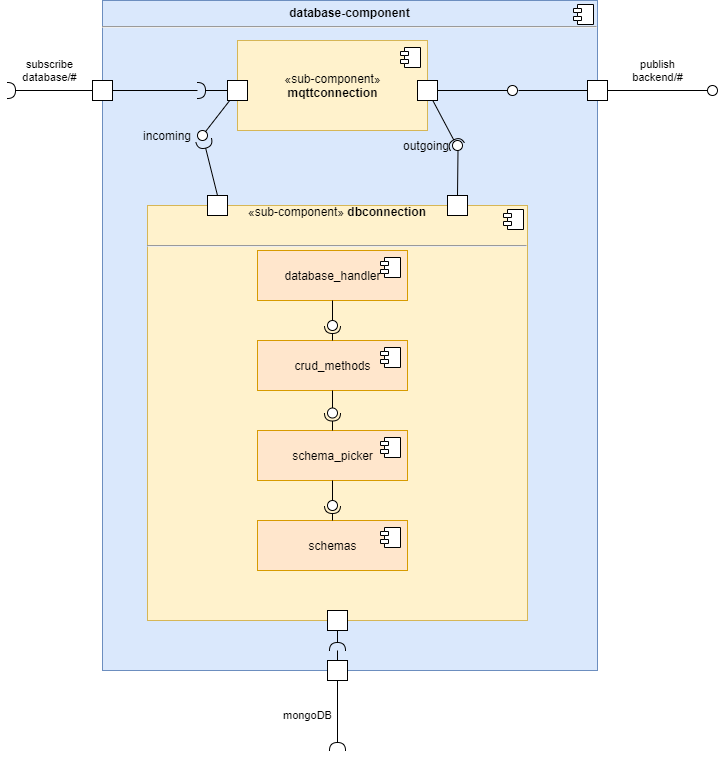

The diagram above was exported from draw.io. Its source (the exported page's mxGraphModel, read from the mxfile embedded in the PNG):
<mxGraphModel dx="1002" dy="725" grid="1" gridSize="10" guides="1" tooltips="1" connect="1" arrows="1" fold="1" page="1" pageScale="1" pageWidth="827" pageHeight="1169" math="0" shadow="0">
  <root>
    <mxCell id="0" />
    <mxCell id="1" parent="0" />
    <mxCell id="ggbeqEIzkqRiT2e53Dou-4" value="&lt;p style=&quot;margin: 0px ; margin-top: 6px ; text-align: center&quot;&gt;&lt;b&gt;database-component&lt;/b&gt;&lt;/p&gt;&lt;hr&gt;&lt;p style=&quot;margin: 0px ; margin-left: 8px&quot;&gt;&lt;br&gt;&lt;/p&gt;" style="align=left;overflow=fill;html=1;dropTarget=0;fillColor=#dae8fc;strokeColor=#6c8ebf;" vertex="1" parent="1">
      <mxGeometry x="205" y="350" width="495" height="670" as="geometry" />
    </mxCell>
    <mxCell id="ggbeqEIzkqRiT2e53Dou-5" value="" style="shape=component;jettyWidth=8;jettyHeight=4;" vertex="1" parent="ggbeqEIzkqRiT2e53Dou-4">
      <mxGeometry x="1" width="20" height="20" relative="1" as="geometry">
        <mxPoint x="-24" y="4" as="offset" />
      </mxGeometry>
    </mxCell>
    <mxCell id="ggbeqEIzkqRiT2e53Dou-49" value="&lt;span style=&quot;font-size: 12px&quot;&gt;«sub-component&lt;/span&gt;&lt;span style=&quot;font-size: 12px&quot;&gt;» &lt;b style=&quot;font-size: 12px&quot;&gt;dbconnection&lt;/b&gt;&lt;/span&gt;&lt;p style=&quot;margin: 6px 0px 0px ; font-size: 12px&quot;&gt;&lt;br style=&quot;font-size: 12px&quot;&gt;&lt;/p&gt;&lt;hr style=&quot;font-size: 12px&quot;&gt;&lt;p style=&quot;margin: 0px 0px 0px 8px ; font-size: 12px&quot;&gt;&lt;br style=&quot;font-size: 12px&quot;&gt;&lt;/p&gt;" style="align=center;overflow=fill;html=1;dropTarget=0;verticalAlign=middle;spacingBottom=0;fontSize=12;spacingTop=0;fillColor=#fff2cc;strokeColor=#d6b656;" vertex="1" parent="1">
      <mxGeometry x="250" y="555" width="380" height="415" as="geometry" />
    </mxCell>
    <mxCell id="ggbeqEIzkqRiT2e53Dou-50" value="" style="shape=component;jettyWidth=8;jettyHeight=4;" vertex="1" parent="ggbeqEIzkqRiT2e53Dou-49">
      <mxGeometry x="1" width="20" height="20" relative="1" as="geometry">
        <mxPoint x="-24" y="4" as="offset" />
      </mxGeometry>
    </mxCell>
    <mxCell id="ggbeqEIzkqRiT2e53Dou-7" value="«sub-component»&lt;br&gt;&lt;b&gt;mqttconnection&lt;/b&gt;" style="html=1;dropTarget=0;fillColor=#fff2cc;strokeColor=#d6b656;" vertex="1" parent="1">
      <mxGeometry x="340" y="390" width="190" height="90" as="geometry" />
    </mxCell>
    <mxCell id="ggbeqEIzkqRiT2e53Dou-8" value="" style="shape=module;jettyWidth=8;jettyHeight=4;" vertex="1" parent="ggbeqEIzkqRiT2e53Dou-7">
      <mxGeometry x="1" width="20" height="20" relative="1" as="geometry">
        <mxPoint x="-27" y="7" as="offset" />
      </mxGeometry>
    </mxCell>
    <mxCell id="ggbeqEIzkqRiT2e53Dou-9" value="" style="whiteSpace=wrap;html=1;aspect=fixed;" vertex="1" parent="1">
      <mxGeometry x="195" y="430" width="20" height="20" as="geometry" />
    </mxCell>
    <mxCell id="ggbeqEIzkqRiT2e53Dou-10" value="" style="whiteSpace=wrap;html=1;aspect=fixed;" vertex="1" parent="1">
      <mxGeometry x="520" y="430" width="20" height="20" as="geometry" />
    </mxCell>
    <mxCell id="ggbeqEIzkqRiT2e53Dou-13" value="" style="whiteSpace=wrap;html=1;aspect=fixed;" vertex="1" parent="1">
      <mxGeometry x="330" y="430" width="20" height="20" as="geometry" />
    </mxCell>
    <mxCell id="ggbeqEIzkqRiT2e53Dou-14" value="" style="whiteSpace=wrap;html=1;aspect=fixed;" vertex="1" parent="1">
      <mxGeometry x="690" y="430" width="20" height="20" as="geometry" />
    </mxCell>
    <mxCell id="ggbeqEIzkqRiT2e53Dou-15" value="publish&lt;br&gt;backend/#" style="rounded=0;orthogonalLoop=1;jettySize=auto;html=1;endArrow=none;endFill=0;exitX=1;exitY=0.5;exitDx=0;exitDy=0;spacingBottom=40;" edge="1" target="ggbeqEIzkqRiT2e53Dou-17" parent="1" source="ggbeqEIzkqRiT2e53Dou-14">
      <mxGeometry relative="1" as="geometry">
        <mxPoint x="390" y="535" as="sourcePoint" />
      </mxGeometry>
    </mxCell>
    <mxCell id="ggbeqEIzkqRiT2e53Dou-16" value="" style="rounded=0;orthogonalLoop=1;jettySize=auto;html=1;endArrow=halfCircle;endFill=0;endSize=6;strokeWidth=1;exitX=0;exitY=0.5;exitDx=0;exitDy=0;" edge="1" target="ggbeqEIzkqRiT2e53Dou-13" parent="1" source="ggbeqEIzkqRiT2e53Dou-13">
      <mxGeometry relative="1" as="geometry">
        <mxPoint x="430" y="535" as="sourcePoint" />
      </mxGeometry>
    </mxCell>
    <mxCell id="ggbeqEIzkqRiT2e53Dou-17" value="" style="ellipse;whiteSpace=wrap;html=1;fontFamily=Helvetica;fontSize=12;fontColor=#000000;align=center;strokeColor=#000000;fillColor=#ffffff;points=[];aspect=fixed;resizable=0;spacingTop=0;spacingBottom=40;" vertex="1" parent="1">
      <mxGeometry x="810" y="435" width="10" height="10" as="geometry" />
    </mxCell>
    <mxCell id="ggbeqEIzkqRiT2e53Dou-18" value="" style="rounded=0;orthogonalLoop=1;jettySize=auto;html=1;endArrow=none;endFill=0;exitX=1;exitY=0.5;exitDx=0;exitDy=0;" edge="1" target="ggbeqEIzkqRiT2e53Dou-20" parent="1" source="ggbeqEIzkqRiT2e53Dou-10">
      <mxGeometry relative="1" as="geometry">
        <mxPoint x="390" y="535" as="sourcePoint" />
      </mxGeometry>
    </mxCell>
    <mxCell id="ggbeqEIzkqRiT2e53Dou-19" value="subscribe&lt;br&gt;database/#" style="rounded=0;orthogonalLoop=1;jettySize=auto;html=1;endArrow=halfCircle;endFill=0;endSize=6;strokeWidth=1;exitX=0;exitY=0.5;exitDx=0;exitDy=0;spacingBottom=40;" edge="1" parent="1" source="ggbeqEIzkqRiT2e53Dou-9">
      <mxGeometry relative="1" as="geometry">
        <mxPoint x="430" y="535" as="sourcePoint" />
        <mxPoint x="110" y="440" as="targetPoint" />
      </mxGeometry>
    </mxCell>
    <mxCell id="ggbeqEIzkqRiT2e53Dou-20" value="" style="ellipse;whiteSpace=wrap;html=1;fontFamily=Helvetica;fontSize=12;fontColor=#000000;align=center;strokeColor=#000000;fillColor=#ffffff;points=[];aspect=fixed;resizable=0;" vertex="1" parent="1">
      <mxGeometry x="610" y="435" width="10" height="10" as="geometry" />
    </mxCell>
    <mxCell id="ggbeqEIzkqRiT2e53Dou-21" value="" style="rounded=0;orthogonalLoop=1;jettySize=auto;html=1;endArrow=halfCircle;endFill=0;endSize=6;strokeWidth=1;exitX=0;exitY=0.5;exitDx=0;exitDy=0;" edge="1" parent="1" source="ggbeqEIzkqRiT2e53Dou-13">
      <mxGeometry relative="1" as="geometry">
        <mxPoint x="230" y="450" as="sourcePoint" />
        <mxPoint x="300" y="440" as="targetPoint" />
      </mxGeometry>
    </mxCell>
    <mxCell id="ggbeqEIzkqRiT2e53Dou-23" value="" style="endArrow=none;html=1;entryX=0;entryY=0.5;entryDx=0;entryDy=0;exitX=1.1;exitY=0.5;exitDx=0;exitDy=0;exitPerimeter=0;" edge="1" parent="1" source="ggbeqEIzkqRiT2e53Dou-20" target="ggbeqEIzkqRiT2e53Dou-14">
      <mxGeometry width="50" height="50" relative="1" as="geometry">
        <mxPoint x="390" y="560" as="sourcePoint" />
        <mxPoint x="440" y="510" as="targetPoint" />
      </mxGeometry>
    </mxCell>
    <mxCell id="ggbeqEIzkqRiT2e53Dou-24" value="" style="endArrow=none;html=1;exitX=1;exitY=0.5;exitDx=0;exitDy=0;" edge="1" parent="1" source="ggbeqEIzkqRiT2e53Dou-9">
      <mxGeometry width="50" height="50" relative="1" as="geometry">
        <mxPoint x="591" y="450" as="sourcePoint" />
        <mxPoint x="300" y="440" as="targetPoint" />
      </mxGeometry>
    </mxCell>
    <mxCell id="ggbeqEIzkqRiT2e53Dou-25" value="" style="rounded=0;orthogonalLoop=1;jettySize=auto;html=1;endArrow=none;endFill=0;" edge="1" target="ggbeqEIzkqRiT2e53Dou-27" parent="1" source="ggbeqEIzkqRiT2e53Dou-13">
      <mxGeometry relative="1" as="geometry">
        <mxPoint x="390" y="535" as="sourcePoint" />
      </mxGeometry>
    </mxCell>
    <mxCell id="ggbeqEIzkqRiT2e53Dou-28" value="" style="rounded=0;orthogonalLoop=1;jettySize=auto;html=1;endArrow=none;endFill=0;exitX=0.5;exitY=0;exitDx=0;exitDy=0;entryX=0.55;entryY=1;entryDx=0;entryDy=0;entryPerimeter=0;" edge="1" target="ggbeqEIzkqRiT2e53Dou-30" parent="1" source="ggbeqEIzkqRiT2e53Dou-51">
      <mxGeometry relative="1" as="geometry">
        <mxPoint x="482" y="546" as="sourcePoint" />
        <mxPoint x="487" y="540" as="targetPoint" />
      </mxGeometry>
    </mxCell>
    <mxCell id="ggbeqEIzkqRiT2e53Dou-29" value="" style="rounded=0;orthogonalLoop=1;jettySize=auto;html=1;endArrow=halfCircle;endFill=0;endSize=6;strokeWidth=1;entryX=0.5;entryY=0.65;entryDx=0;entryDy=0;entryPerimeter=0;" edge="1" target="ggbeqEIzkqRiT2e53Dou-30" parent="1" source="ggbeqEIzkqRiT2e53Dou-10">
      <mxGeometry relative="1" as="geometry">
        <mxPoint x="430" y="535" as="sourcePoint" />
        <mxPoint x="180" y="520" as="targetPoint" />
      </mxGeometry>
    </mxCell>
    <mxCell id="ggbeqEIzkqRiT2e53Dou-30" value="outgoing" style="ellipse;whiteSpace=wrap;html=1;fontFamily=Helvetica;fontSize=12;fontColor=#000000;align=center;strokeColor=#000000;fillColor=#ffffff;points=[];aspect=fixed;resizable=0;spacingRight=63;spacingBottom=0;spacingTop=0;" vertex="1" parent="1">
      <mxGeometry x="555" y="490" width="10" height="10" as="geometry" />
    </mxCell>
    <mxCell id="ggbeqEIzkqRiT2e53Dou-31" value="" style="whiteSpace=wrap;html=1;aspect=fixed;" vertex="1" parent="1">
      <mxGeometry x="430" y="1010" width="20" height="20" as="geometry" />
    </mxCell>
    <mxCell id="ggbeqEIzkqRiT2e53Dou-34" value="" style="rounded=0;orthogonalLoop=1;jettySize=auto;html=1;endArrow=halfCircle;endFill=0;endSize=6;strokeWidth=1;exitX=0.5;exitY=1;exitDx=0;exitDy=0;" edge="1" parent="1" source="ggbeqEIzkqRiT2e53Dou-49">
      <mxGeometry relative="1" as="geometry">
        <mxPoint x="305" y="860" as="sourcePoint" />
        <mxPoint x="440" y="1000" as="targetPoint" />
      </mxGeometry>
    </mxCell>
    <mxCell id="ggbeqEIzkqRiT2e53Dou-36" value="mongoDB" style="rounded=0;orthogonalLoop=1;jettySize=auto;html=1;endArrow=halfCircle;endFill=0;endSize=6;strokeWidth=1;exitX=0.5;exitY=1;exitDx=0;exitDy=0;spacingRight=60;" edge="1" parent="1" source="ggbeqEIzkqRiT2e53Dou-31">
      <mxGeometry relative="1" as="geometry">
        <mxPoint x="440" y="715" as="sourcePoint" />
        <mxPoint x="440" y="1100" as="targetPoint" />
      </mxGeometry>
    </mxCell>
    <mxCell id="ggbeqEIzkqRiT2e53Dou-41" value="database_handler" style="html=1;dropTarget=0;fillColor=#ffe6cc;strokeColor=#d79b00;" vertex="1" parent="1">
      <mxGeometry x="360" y="600" width="150" height="50" as="geometry" />
    </mxCell>
    <mxCell id="ggbeqEIzkqRiT2e53Dou-42" value="" style="shape=module;jettyWidth=8;jettyHeight=4;" vertex="1" parent="ggbeqEIzkqRiT2e53Dou-41">
      <mxGeometry x="1" width="20" height="20" relative="1" as="geometry">
        <mxPoint x="-27" y="7" as="offset" />
      </mxGeometry>
    </mxCell>
    <mxCell id="ggbeqEIzkqRiT2e53Dou-43" value="crud_methods" style="html=1;dropTarget=0;fillColor=#ffe6cc;strokeColor=#d79b00;" vertex="1" parent="1">
      <mxGeometry x="360" y="690" width="150" height="50" as="geometry" />
    </mxCell>
    <mxCell id="ggbeqEIzkqRiT2e53Dou-44" value="" style="shape=module;jettyWidth=8;jettyHeight=4;" vertex="1" parent="ggbeqEIzkqRiT2e53Dou-43">
      <mxGeometry x="1" width="20" height="20" relative="1" as="geometry">
        <mxPoint x="-27" y="7" as="offset" />
      </mxGeometry>
    </mxCell>
    <mxCell id="ggbeqEIzkqRiT2e53Dou-45" value="schema_picker" style="html=1;dropTarget=0;fillColor=#ffe6cc;strokeColor=#d79b00;" vertex="1" parent="1">
      <mxGeometry x="360" y="780" width="150" height="50" as="geometry" />
    </mxCell>
    <mxCell id="ggbeqEIzkqRiT2e53Dou-46" value="" style="shape=module;jettyWidth=8;jettyHeight=4;" vertex="1" parent="ggbeqEIzkqRiT2e53Dou-45">
      <mxGeometry x="1" width="20" height="20" relative="1" as="geometry">
        <mxPoint x="-27" y="7" as="offset" />
      </mxGeometry>
    </mxCell>
    <mxCell id="ggbeqEIzkqRiT2e53Dou-47" value="schemas" style="html=1;dropTarget=0;fillColor=#ffe6cc;strokeColor=#d79b00;" vertex="1" parent="1">
      <mxGeometry x="360" y="870" width="150" height="50" as="geometry" />
    </mxCell>
    <mxCell id="ggbeqEIzkqRiT2e53Dou-48" value="" style="shape=module;jettyWidth=8;jettyHeight=4;" vertex="1" parent="ggbeqEIzkqRiT2e53Dou-47">
      <mxGeometry x="1" width="20" height="20" relative="1" as="geometry">
        <mxPoint x="-27" y="7" as="offset" />
      </mxGeometry>
    </mxCell>
    <mxCell id="ggbeqEIzkqRiT2e53Dou-51" value="" style="whiteSpace=wrap;html=1;aspect=fixed;" vertex="1" parent="1">
      <mxGeometry x="550" y="545" width="20" height="20" as="geometry" />
    </mxCell>
    <mxCell id="ggbeqEIzkqRiT2e53Dou-52" value="" style="whiteSpace=wrap;html=1;aspect=fixed;" vertex="1" parent="1">
      <mxGeometry x="310" y="545" width="20" height="20" as="geometry" />
    </mxCell>
    <mxCell id="ggbeqEIzkqRiT2e53Dou-27" value="incoming" style="ellipse;whiteSpace=wrap;html=1;fontFamily=Helvetica;fontSize=12;fontColor=#000000;align=center;strokeColor=#000000;fillColor=#ffffff;points=[];aspect=fixed;resizable=0;spacingTop=0;spacingLeft=0;spacingRight=70;" vertex="1" parent="1">
      <mxGeometry x="300" y="480" width="10" height="10" as="geometry" />
    </mxCell>
    <mxCell id="ggbeqEIzkqRiT2e53Dou-53" value="" style="rounded=0;orthogonalLoop=1;jettySize=auto;html=1;endArrow=halfCircle;endFill=0;endSize=6;strokeWidth=1;exitX=0.5;exitY=0;exitDx=0;exitDy=0;" edge="1" parent="1" source="ggbeqEIzkqRiT2e53Dou-52" target="ggbeqEIzkqRiT2e53Dou-27">
      <mxGeometry relative="1" as="geometry">
        <mxPoint x="320" y="550" as="sourcePoint" />
        <mxPoint x="310" y="450" as="targetPoint" />
      </mxGeometry>
    </mxCell>
    <mxCell id="ggbeqEIzkqRiT2e53Dou-54" value="" style="whiteSpace=wrap;html=1;aspect=fixed;" vertex="1" parent="1">
      <mxGeometry x="430" y="960" width="20" height="20" as="geometry" />
    </mxCell>
    <mxCell id="ggbeqEIzkqRiT2e53Dou-55" value="" style="endArrow=none;html=1;fontSize=12;entryX=0.476;entryY=0.999;entryDx=0;entryDy=0;entryPerimeter=0;" edge="1" parent="1">
      <mxGeometry width="50" height="50" relative="1" as="geometry">
        <mxPoint x="440" y="1010" as="sourcePoint" />
        <mxPoint x="440" y="1000" as="targetPoint" />
      </mxGeometry>
    </mxCell>
    <mxCell id="ggbeqEIzkqRiT2e53Dou-56" value="" style="rounded=0;orthogonalLoop=1;jettySize=auto;html=1;endArrow=none;endFill=0;fontSize=12;exitX=0.5;exitY=1;exitDx=0;exitDy=0;" edge="1" target="ggbeqEIzkqRiT2e53Dou-58" parent="1" source="ggbeqEIzkqRiT2e53Dou-45">
      <mxGeometry relative="1" as="geometry">
        <mxPoint x="340" y="855" as="sourcePoint" />
      </mxGeometry>
    </mxCell>
    <mxCell id="ggbeqEIzkqRiT2e53Dou-57" value="" style="rounded=0;orthogonalLoop=1;jettySize=auto;html=1;endArrow=halfCircle;endFill=0;entryX=0.5;entryY=0.5;entryDx=0;entryDy=0;endSize=6;strokeWidth=1;fontSize=12;exitX=0.5;exitY=0;exitDx=0;exitDy=0;" edge="1" target="ggbeqEIzkqRiT2e53Dou-58" parent="1" source="ggbeqEIzkqRiT2e53Dou-47">
      <mxGeometry relative="1" as="geometry">
        <mxPoint x="380" y="855" as="sourcePoint" />
      </mxGeometry>
    </mxCell>
    <mxCell id="ggbeqEIzkqRiT2e53Dou-58" value="" style="ellipse;whiteSpace=wrap;html=1;fontFamily=Helvetica;fontSize=12;fontColor=#000000;align=center;strokeColor=#000000;fillColor=#ffffff;points=[];aspect=fixed;resizable=0;" vertex="1" parent="1">
      <mxGeometry x="430" y="850" width="10" height="10" as="geometry" />
    </mxCell>
    <mxCell id="ggbeqEIzkqRiT2e53Dou-59" value="" style="rounded=0;orthogonalLoop=1;jettySize=auto;html=1;endArrow=none;endFill=0;fontSize=12;exitX=0.5;exitY=1;exitDx=0;exitDy=0;" edge="1" target="ggbeqEIzkqRiT2e53Dou-61" parent="1" source="ggbeqEIzkqRiT2e53Dou-43">
      <mxGeometry relative="1" as="geometry">
        <mxPoint x="340" y="855" as="sourcePoint" />
      </mxGeometry>
    </mxCell>
    <mxCell id="ggbeqEIzkqRiT2e53Dou-60" value="" style="rounded=0;orthogonalLoop=1;jettySize=auto;html=1;endArrow=halfCircle;endFill=0;entryX=0.5;entryY=0.5;entryDx=0;entryDy=0;endSize=6;strokeWidth=1;fontSize=12;exitX=0.5;exitY=0;exitDx=0;exitDy=0;" edge="1" target="ggbeqEIzkqRiT2e53Dou-61" parent="1" source="ggbeqEIzkqRiT2e53Dou-45">
      <mxGeometry relative="1" as="geometry">
        <mxPoint x="380" y="855" as="sourcePoint" />
      </mxGeometry>
    </mxCell>
    <mxCell id="ggbeqEIzkqRiT2e53Dou-61" value="" style="ellipse;whiteSpace=wrap;html=1;fontFamily=Helvetica;fontSize=12;fontColor=#000000;align=center;strokeColor=#000000;fillColor=#ffffff;points=[];aspect=fixed;resizable=0;" vertex="1" parent="1">
      <mxGeometry x="430" y="757.5" width="10" height="10" as="geometry" />
    </mxCell>
    <mxCell id="ggbeqEIzkqRiT2e53Dou-62" value="" style="rounded=0;orthogonalLoop=1;jettySize=auto;html=1;endArrow=none;endFill=0;fontSize=12;exitX=0.5;exitY=1;exitDx=0;exitDy=0;" edge="1" target="ggbeqEIzkqRiT2e53Dou-64" parent="1" source="ggbeqEIzkqRiT2e53Dou-41">
      <mxGeometry relative="1" as="geometry">
        <mxPoint x="340" y="855" as="sourcePoint" />
      </mxGeometry>
    </mxCell>
    <mxCell id="ggbeqEIzkqRiT2e53Dou-63" value="" style="rounded=0;orthogonalLoop=1;jettySize=auto;html=1;endArrow=halfCircle;endFill=0;entryX=0.5;entryY=0.5;entryDx=0;entryDy=0;endSize=6;strokeWidth=1;fontSize=12;exitX=0.5;exitY=0;exitDx=0;exitDy=0;" edge="1" target="ggbeqEIzkqRiT2e53Dou-64" parent="1" source="ggbeqEIzkqRiT2e53Dou-43">
      <mxGeometry relative="1" as="geometry">
        <mxPoint x="380" y="855" as="sourcePoint" />
      </mxGeometry>
    </mxCell>
    <mxCell id="ggbeqEIzkqRiT2e53Dou-64" value="" style="ellipse;whiteSpace=wrap;html=1;fontFamily=Helvetica;fontSize=12;fontColor=#000000;align=center;strokeColor=#000000;fillColor=#ffffff;points=[];aspect=fixed;resizable=0;" vertex="1" parent="1">
      <mxGeometry x="430" y="670" width="10" height="10" as="geometry" />
    </mxCell>
  </root>
</mxGraphModel>